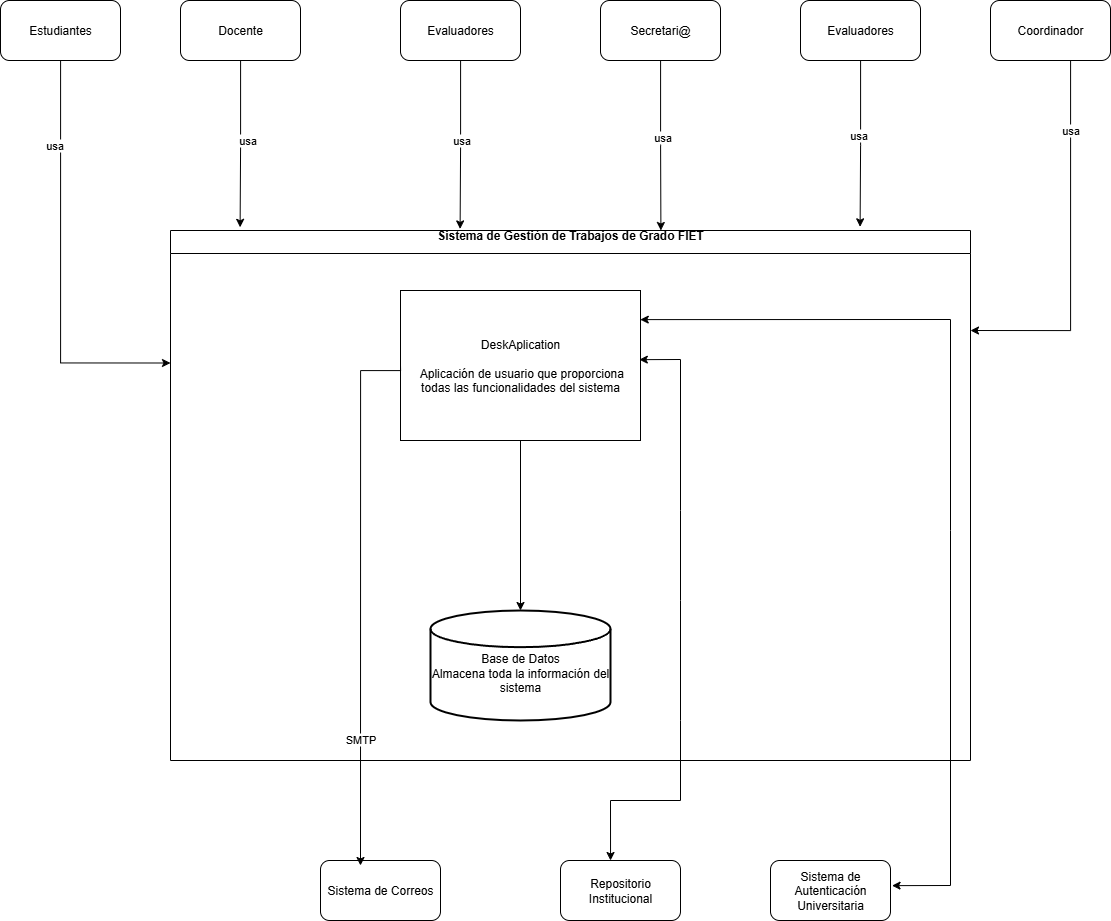

The diagram above was exported from draw.io. Its source (the exported page's mxGraphModel, read from the mxfile embedded in the PNG):
<mxGraphModel dx="2847" dy="1953" grid="1" gridSize="10" guides="1" tooltips="1" connect="1" arrows="1" fold="1" page="1" pageScale="1" pageWidth="827" pageHeight="1169" math="0" shadow="0">
  <root>
    <mxCell id="cLi1BRbnbA6SpYkb_SOv-0" />
    <mxCell id="cLi1BRbnbA6SpYkb_SOv-1" parent="cLi1BRbnbA6SpYkb_SOv-0" />
    <mxCell id="cLi1BRbnbA6SpYkb_SOv-9" value="&lt;font style=&quot;vertical-align: inherit;&quot; dir=&quot;auto&quot;&gt;&lt;font style=&quot;vertical-align: inherit;&quot; dir=&quot;auto&quot;&gt;Evaluadores&lt;/font&gt;&lt;/font&gt;" style="rounded=1;whiteSpace=wrap;html=1;" parent="cLi1BRbnbA6SpYkb_SOv-1" vertex="1">
      <mxGeometry x="280" y="-240" width="120" height="60" as="geometry" />
    </mxCell>
    <mxCell id="cLi1BRbnbA6SpYkb_SOv-10" value="&lt;font style=&quot;vertical-align: inherit;&quot; dir=&quot;auto&quot;&gt;&lt;font style=&quot;vertical-align: inherit;&quot; dir=&quot;auto&quot;&gt;Docente&lt;/font&gt;&lt;/font&gt;" style="rounded=1;whiteSpace=wrap;html=1;" parent="cLi1BRbnbA6SpYkb_SOv-1" vertex="1">
      <mxGeometry x="60" y="-240" width="120" height="60" as="geometry" />
    </mxCell>
    <mxCell id="2Fz8oUw5vPccO78De6Np-11" style="edgeStyle=orthogonalEdgeStyle;rounded=0;orthogonalLoop=1;jettySize=auto;html=1;entryX=0;entryY=0.25;entryDx=0;entryDy=0;" parent="cLi1BRbnbA6SpYkb_SOv-1" source="cLi1BRbnbA6SpYkb_SOv-13" target="Kt_5qentxrUPQ_CvHK97-4" edge="1">
      <mxGeometry relative="1" as="geometry">
        <Array as="points">
          <mxPoint x="-60" y="123" />
        </Array>
      </mxGeometry>
    </mxCell>
    <mxCell id="zXQtMYFo444k-Zh4ULUq-0" value="usa" style="edgeLabel;html=1;align=center;verticalAlign=middle;resizable=0;points=[];" parent="2Fz8oUw5vPccO78De6Np-11" vertex="1" connectable="0">
      <mxGeometry x="-0.5957" y="-7" relative="1" as="geometry">
        <mxPoint as="offset" />
      </mxGeometry>
    </mxCell>
    <mxCell id="cLi1BRbnbA6SpYkb_SOv-13" value="&lt;font style=&quot;vertical-align: inherit;&quot; dir=&quot;auto&quot;&gt;&lt;font style=&quot;vertical-align: inherit;&quot; dir=&quot;auto&quot;&gt;&lt;font style=&quot;vertical-align: inherit;&quot; dir=&quot;auto&quot;&gt;&lt;font style=&quot;vertical-align: inherit;&quot; dir=&quot;auto&quot;&gt;Estudiantes&lt;/font&gt;&lt;/font&gt;&lt;/font&gt;&lt;/font&gt;" style="rounded=1;whiteSpace=wrap;html=1;" parent="cLi1BRbnbA6SpYkb_SOv-1" vertex="1">
      <mxGeometry x="-120" y="-240" width="120" height="60" as="geometry" />
    </mxCell>
    <mxCell id="2Fz8oUw5vPccO78De6Np-19" style="edgeStyle=orthogonalEdgeStyle;rounded=0;orthogonalLoop=1;jettySize=auto;html=1;" parent="cLi1BRbnbA6SpYkb_SOv-1" source="cLi1BRbnbA6SpYkb_SOv-16" edge="1">
      <mxGeometry relative="1" as="geometry">
        <mxPoint x="850" y="90" as="targetPoint" />
        <Array as="points">
          <mxPoint x="950" y="90" />
        </Array>
      </mxGeometry>
    </mxCell>
    <mxCell id="zXQtMYFo444k-Zh4ULUq-5" value="usa" style="edgeLabel;html=1;align=center;verticalAlign=middle;resizable=0;points=[];" parent="2Fz8oUw5vPccO78De6Np-19" vertex="1" connectable="0">
      <mxGeometry x="-0.6288" y="-1" relative="1" as="geometry">
        <mxPoint as="offset" />
      </mxGeometry>
    </mxCell>
    <mxCell id="cLi1BRbnbA6SpYkb_SOv-16" value="&lt;font style=&quot;vertical-align: inherit;&quot; dir=&quot;auto&quot;&gt;&lt;font style=&quot;vertical-align: inherit;&quot; dir=&quot;auto&quot;&gt;Coordinador&lt;/font&gt;&lt;/font&gt;" style="rounded=1;whiteSpace=wrap;html=1;" parent="cLi1BRbnbA6SpYkb_SOv-1" vertex="1">
      <mxGeometry x="870" y="-240" width="120" height="60" as="geometry" />
    </mxCell>
    <mxCell id="cLi1BRbnbA6SpYkb_SOv-19" value="&lt;font style=&quot;vertical-align: inherit;&quot; dir=&quot;auto&quot;&gt;&lt;font style=&quot;vertical-align: inherit;&quot; dir=&quot;auto&quot;&gt;&lt;font style=&quot;vertical-align: inherit;&quot; dir=&quot;auto&quot;&gt;&lt;font style=&quot;vertical-align: inherit;&quot; dir=&quot;auto&quot;&gt;Secretari@&lt;/font&gt;&lt;/font&gt;&lt;/font&gt;&lt;/font&gt;" style="rounded=1;whiteSpace=wrap;html=1;" parent="cLi1BRbnbA6SpYkb_SOv-1" vertex="1">
      <mxGeometry x="480" y="-240" width="120" height="60" as="geometry" />
    </mxCell>
    <mxCell id="cLi1BRbnbA6SpYkb_SOv-22" value="&lt;font style=&quot;vertical-align: inherit;&quot; dir=&quot;auto&quot;&gt;&lt;font style=&quot;vertical-align: inherit;&quot; dir=&quot;auto&quot;&gt;Evaluadores&lt;/font&gt;&lt;/font&gt;" style="rounded=1;whiteSpace=wrap;html=1;" parent="cLi1BRbnbA6SpYkb_SOv-1" vertex="1">
      <mxGeometry x="680" y="-240" width="120" height="60" as="geometry" />
    </mxCell>
    <mxCell id="cLi1BRbnbA6SpYkb_SOv-23" value="&lt;font style=&quot;vertical-align: inherit;&quot; dir=&quot;auto&quot;&gt;&lt;font style=&quot;vertical-align: inherit;&quot; dir=&quot;auto&quot;&gt;&lt;font style=&quot;vertical-align: inherit;&quot; dir=&quot;auto&quot;&gt;&lt;font style=&quot;vertical-align: inherit;&quot; dir=&quot;auto&quot;&gt;Sistema de Correos&lt;/font&gt;&lt;/font&gt;&lt;/font&gt;&lt;/font&gt;" style="rounded=1;whiteSpace=wrap;html=1;" parent="cLi1BRbnbA6SpYkb_SOv-1" vertex="1">
      <mxGeometry x="200" y="620" width="120" height="60" as="geometry" />
    </mxCell>
    <mxCell id="cLi1BRbnbA6SpYkb_SOv-24" value="&lt;font style=&quot;vertical-align: inherit;&quot; dir=&quot;auto&quot;&gt;&lt;font style=&quot;vertical-align: inherit;&quot; dir=&quot;auto&quot;&gt;&lt;font style=&quot;vertical-align: inherit;&quot; dir=&quot;auto&quot;&gt;&lt;font style=&quot;vertical-align: inherit;&quot; dir=&quot;auto&quot;&gt;&lt;font style=&quot;vertical-align: inherit;&quot; dir=&quot;auto&quot;&gt;&lt;font style=&quot;vertical-align: inherit;&quot; dir=&quot;auto&quot;&gt;Repositorio Institucional&lt;/font&gt;&lt;/font&gt;&lt;/font&gt;&lt;/font&gt;&lt;/font&gt;&lt;/font&gt;" style="rounded=1;whiteSpace=wrap;html=1;" parent="cLi1BRbnbA6SpYkb_SOv-1" vertex="1">
      <mxGeometry x="440" y="620" width="120" height="60" as="geometry" />
    </mxCell>
    <mxCell id="Kt_5qentxrUPQ_CvHK97-4" value="Sistema de Gestión de Trabajos de Grado FIET&lt;div&gt;&lt;br&gt;&lt;/div&gt;" style="swimlane;whiteSpace=wrap;html=1;" parent="cLi1BRbnbA6SpYkb_SOv-1" vertex="1">
      <mxGeometry x="50" y="-10" width="800" height="530" as="geometry" />
    </mxCell>
    <mxCell id="Kt_5qentxrUPQ_CvHK97-5" value="DeskAplication&lt;div&gt;&lt;br&gt;&lt;div&gt;&amp;nbsp;Aplicación de usuario que proporciona todas las funcionalidades del sistema&lt;/div&gt;&lt;/div&gt;" style="rounded=0;whiteSpace=wrap;html=1;" parent="Kt_5qentxrUPQ_CvHK97-4" vertex="1">
      <mxGeometry x="230" y="60" width="240" height="150" as="geometry" />
    </mxCell>
    <mxCell id="OJ7DbBqKOHa80XF4Ei7b-2" value="&lt;div&gt;&lt;br&gt;&lt;/div&gt;Base de Datos&lt;div&gt;Almacena toda la información del sistema&lt;/div&gt;" style="strokeWidth=2;html=1;shape=mxgraph.flowchart.database;whiteSpace=wrap;" parent="Kt_5qentxrUPQ_CvHK97-4" vertex="1">
      <mxGeometry x="260" y="380" width="180" height="110" as="geometry" />
    </mxCell>
    <mxCell id="n6jFY73RjkanENP3FUfF-0" style="edgeStyle=orthogonalEdgeStyle;rounded=0;orthogonalLoop=1;jettySize=auto;html=1;entryX=0.5;entryY=0;entryDx=0;entryDy=0;entryPerimeter=0;" edge="1" parent="Kt_5qentxrUPQ_CvHK97-4" source="Kt_5qentxrUPQ_CvHK97-5" target="OJ7DbBqKOHa80XF4Ei7b-2">
      <mxGeometry relative="1" as="geometry" />
    </mxCell>
    <mxCell id="OJ7DbBqKOHa80XF4Ei7b-9" style="edgeStyle=orthogonalEdgeStyle;rounded=0;orthogonalLoop=1;jettySize=auto;html=1;entryX=0.5;entryY=0;entryDx=0;entryDy=0;exitX=0;exitY=0.5;exitDx=0;exitDy=0;" parent="Kt_5qentxrUPQ_CvHK97-4" source="Kt_5qentxrUPQ_CvHK97-5" edge="1">
      <mxGeometry relative="1" as="geometry">
        <Array as="points">
          <mxPoint x="230" y="140" />
          <mxPoint x="190" y="140" />
        </Array>
        <mxPoint x="210" y="140" as="sourcePoint" />
        <mxPoint x="190" y="635" as="targetPoint" />
      </mxGeometry>
    </mxCell>
    <mxCell id="OJ7DbBqKOHa80XF4Ei7b-11" value="SMTP" style="edgeLabel;html=1;align=center;verticalAlign=middle;resizable=0;points=[];" parent="OJ7DbBqKOHa80XF4Ei7b-9" vertex="1" connectable="0">
      <mxGeometry x="0.5293" y="-1" relative="1" as="geometry">
        <mxPoint as="offset" />
      </mxGeometry>
    </mxCell>
    <mxCell id="OJ7DbBqKOHa80XF4Ei7b-12" value="&lt;font style=&quot;vertical-align: inherit;&quot; dir=&quot;auto&quot;&gt;&lt;font style=&quot;vertical-align: inherit;&quot; dir=&quot;auto&quot;&gt;&lt;font style=&quot;vertical-align: inherit;&quot; dir=&quot;auto&quot;&gt;&lt;font style=&quot;vertical-align: inherit;&quot; dir=&quot;auto&quot;&gt;&lt;font style=&quot;vertical-align: inherit;&quot; dir=&quot;auto&quot;&gt;&lt;font style=&quot;vertical-align: inherit;&quot; dir=&quot;auto&quot;&gt;Sistema de Autenticación Universitaria&lt;/font&gt;&lt;/font&gt;&lt;/font&gt;&lt;/font&gt;&lt;/font&gt;&lt;/font&gt;" style="rounded=1;whiteSpace=wrap;html=1;" parent="cLi1BRbnbA6SpYkb_SOv-1" vertex="1">
      <mxGeometry x="650" y="620" width="120" height="60" as="geometry" />
    </mxCell>
    <mxCell id="2Fz8oUw5vPccO78De6Np-6" value="" style="endArrow=classic;startArrow=classic;html=1;rounded=0;exitX=1.013;exitY=0.419;exitDx=0;exitDy=0;exitPerimeter=0;entryX=0.999;entryY=0.194;entryDx=0;entryDy=0;entryPerimeter=0;" parent="cLi1BRbnbA6SpYkb_SOv-1" source="OJ7DbBqKOHa80XF4Ei7b-12" target="Kt_5qentxrUPQ_CvHK97-5" edge="1">
      <mxGeometry width="50" height="50" relative="1" as="geometry">
        <mxPoint x="750" y="580" as="sourcePoint" />
        <mxPoint x="679.9200000000001" y="244.3499999999999" as="targetPoint" />
        <Array as="points">
          <mxPoint x="830" y="645" />
          <mxPoint x="830" y="290" />
          <mxPoint x="830" y="79" />
        </Array>
      </mxGeometry>
    </mxCell>
    <mxCell id="2Fz8oUw5vPccO78De6Np-9" value="" style="endArrow=classic;startArrow=classic;html=1;rounded=0;exitX=0.417;exitY=0;exitDx=0;exitDy=0;entryX=0.995;entryY=0.461;entryDx=0;entryDy=0;entryPerimeter=0;exitPerimeter=0;" parent="cLi1BRbnbA6SpYkb_SOv-1" source="cLi1BRbnbA6SpYkb_SOv-24" target="Kt_5qentxrUPQ_CvHK97-5" edge="1">
      <mxGeometry width="50" height="50" relative="1" as="geometry">
        <mxPoint x="500" y="390" as="sourcePoint" />
        <mxPoint x="538.7999999999997" y="238.95000000000005" as="targetPoint" />
        <Array as="points">
          <mxPoint x="490" y="560" />
          <mxPoint x="560" y="560" />
          <mxPoint x="560" y="480" />
          <mxPoint x="560" y="360" />
          <mxPoint x="560" y="270" />
          <mxPoint x="560" y="119" />
        </Array>
      </mxGeometry>
    </mxCell>
    <mxCell id="2Fz8oUw5vPccO78De6Np-14" style="edgeStyle=orthogonalEdgeStyle;rounded=0;orthogonalLoop=1;jettySize=auto;html=1;entryX=0.087;entryY=-0.006;entryDx=0;entryDy=0;entryPerimeter=0;" parent="cLi1BRbnbA6SpYkb_SOv-1" source="cLi1BRbnbA6SpYkb_SOv-10" target="Kt_5qentxrUPQ_CvHK97-4" edge="1">
      <mxGeometry relative="1" as="geometry" />
    </mxCell>
    <mxCell id="zXQtMYFo444k-Zh4ULUq-1" value="usa" style="edgeLabel;html=1;align=center;verticalAlign=middle;resizable=0;points=[];" parent="2Fz8oUw5vPccO78De6Np-14" vertex="1" connectable="0">
      <mxGeometry x="-0.0594" y="6" relative="1" as="geometry">
        <mxPoint y="1" as="offset" />
      </mxGeometry>
    </mxCell>
    <mxCell id="2Fz8oUw5vPccO78De6Np-16" style="edgeStyle=orthogonalEdgeStyle;rounded=0;orthogonalLoop=1;jettySize=auto;html=1;entryX=0.362;entryY=-0.003;entryDx=0;entryDy=0;entryPerimeter=0;" parent="cLi1BRbnbA6SpYkb_SOv-1" source="cLi1BRbnbA6SpYkb_SOv-9" target="Kt_5qentxrUPQ_CvHK97-4" edge="1">
      <mxGeometry relative="1" as="geometry" />
    </mxCell>
    <mxCell id="zXQtMYFo444k-Zh4ULUq-2" value="usa" style="edgeLabel;html=1;align=center;verticalAlign=middle;resizable=0;points=[];" parent="2Fz8oUw5vPccO78De6Np-16" vertex="1" connectable="0">
      <mxGeometry x="-0.0814" relative="1" as="geometry">
        <mxPoint y="1" as="offset" />
      </mxGeometry>
    </mxCell>
    <mxCell id="2Fz8oUw5vPccO78De6Np-17" style="edgeStyle=orthogonalEdgeStyle;rounded=0;orthogonalLoop=1;jettySize=auto;html=1;entryX=0.613;entryY=0;entryDx=0;entryDy=0;entryPerimeter=0;" parent="cLi1BRbnbA6SpYkb_SOv-1" source="cLi1BRbnbA6SpYkb_SOv-19" target="Kt_5qentxrUPQ_CvHK97-4" edge="1">
      <mxGeometry relative="1" as="geometry" />
    </mxCell>
    <mxCell id="zXQtMYFo444k-Zh4ULUq-3" value="usa" style="edgeLabel;html=1;align=center;verticalAlign=middle;resizable=0;points=[];" parent="2Fz8oUw5vPccO78De6Np-17" vertex="1" connectable="0">
      <mxGeometry x="-0.103" y="1" relative="1" as="geometry">
        <mxPoint as="offset" />
      </mxGeometry>
    </mxCell>
    <mxCell id="2Fz8oUw5vPccO78De6Np-18" style="edgeStyle=orthogonalEdgeStyle;rounded=0;orthogonalLoop=1;jettySize=auto;html=1;entryX=0.862;entryY=-0.007;entryDx=0;entryDy=0;entryPerimeter=0;" parent="cLi1BRbnbA6SpYkb_SOv-1" source="cLi1BRbnbA6SpYkb_SOv-22" target="Kt_5qentxrUPQ_CvHK97-4" edge="1">
      <mxGeometry relative="1" as="geometry" />
    </mxCell>
    <mxCell id="zXQtMYFo444k-Zh4ULUq-4" value="usa" style="edgeLabel;html=1;align=center;verticalAlign=middle;resizable=0;points=[];" parent="2Fz8oUw5vPccO78De6Np-18" vertex="1" connectable="0">
      <mxGeometry x="-0.123" y="-3" relative="1" as="geometry">
        <mxPoint y="1" as="offset" />
      </mxGeometry>
    </mxCell>
  </root>
</mxGraphModel>